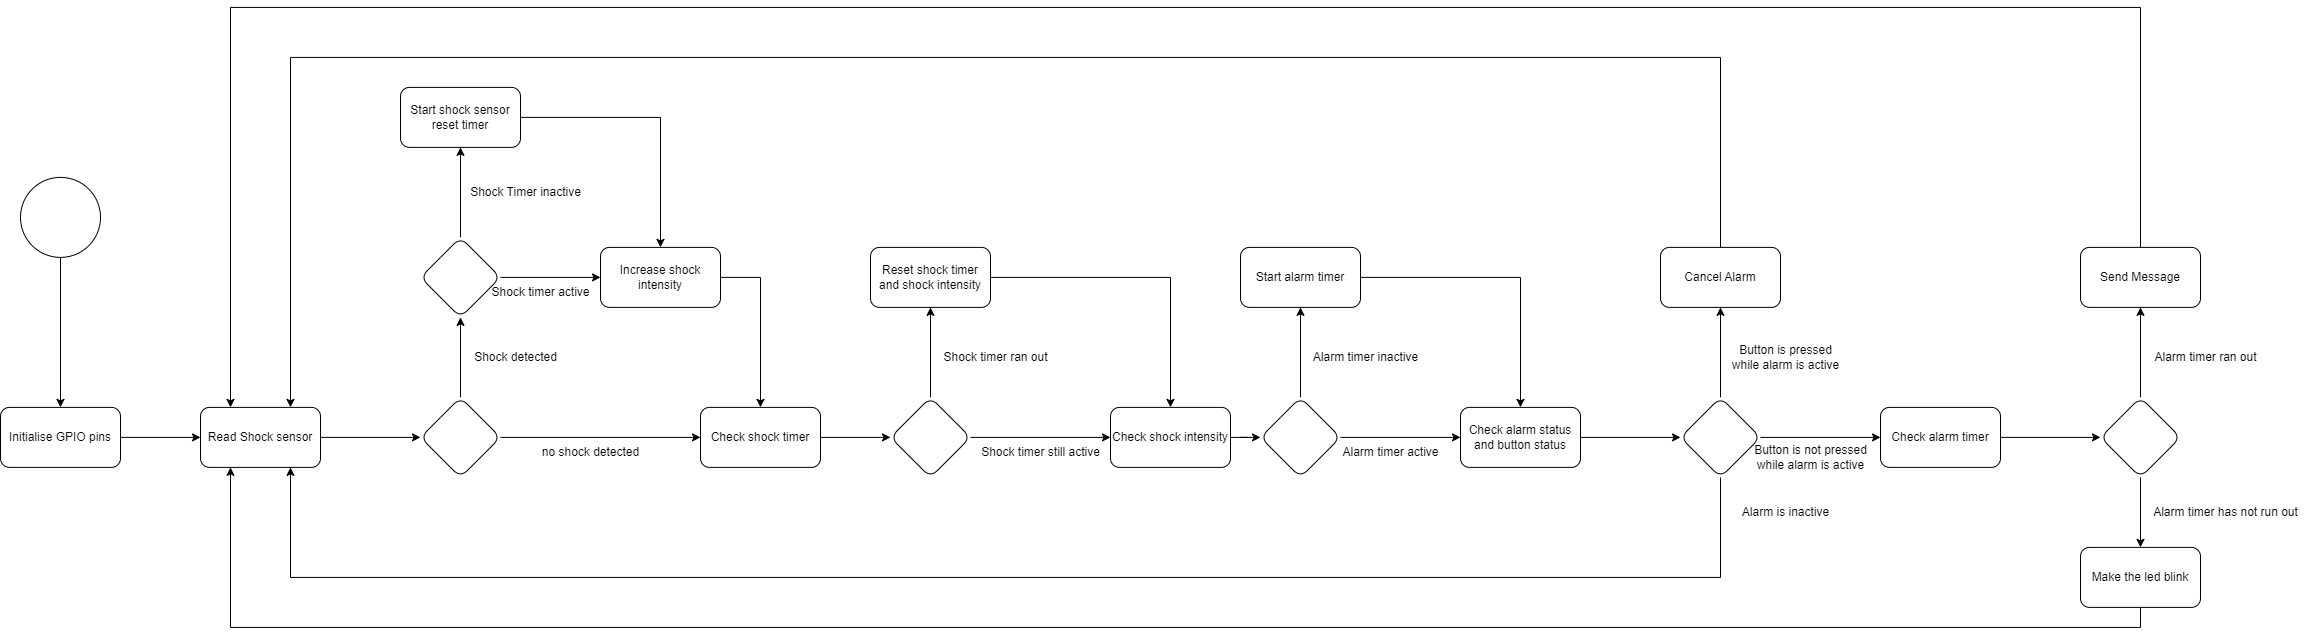

The diagram above was exported from draw.io. Its source (the exported page's mxGraphModel, read from the mxfile embedded in the PNG):
<mxGraphModel dx="2206" dy="1135" grid="1" gridSize="10" guides="1" tooltips="1" connect="1" arrows="1" fold="1" page="1" pageScale="1" pageWidth="827" pageHeight="1169" math="0" shadow="0">
  <root>
    <mxCell id="0" />
    <mxCell id="1" parent="0" />
    <mxCell id="qiA87WzfySn1nLuCQrY5-3" value="" style="edgeStyle=orthogonalEdgeStyle;rounded=0;orthogonalLoop=1;jettySize=auto;html=1;" edge="1" parent="1" source="qiA87WzfySn1nLuCQrY5-1" target="qiA87WzfySn1nLuCQrY5-2">
      <mxGeometry relative="1" as="geometry" />
    </mxCell>
    <mxCell id="qiA87WzfySn1nLuCQrY5-1" value="" style="ellipse;whiteSpace=wrap;html=1;aspect=fixed;strokeColor=#000000;" vertex="1" parent="1">
      <mxGeometry x="140" y="409.89" width="80" height="80" as="geometry" />
    </mxCell>
    <mxCell id="qiA87WzfySn1nLuCQrY5-5" value="" style="edgeStyle=orthogonalEdgeStyle;rounded=0;orthogonalLoop=1;jettySize=auto;html=1;" edge="1" parent="1" source="qiA87WzfySn1nLuCQrY5-2" target="qiA87WzfySn1nLuCQrY5-4">
      <mxGeometry relative="1" as="geometry" />
    </mxCell>
    <mxCell id="qiA87WzfySn1nLuCQrY5-2" value="Initialise GPIO pins" style="rounded=1;whiteSpace=wrap;html=1;strokeColor=#000000;" vertex="1" parent="1">
      <mxGeometry x="120" y="639.89" width="120" height="60" as="geometry" />
    </mxCell>
    <mxCell id="qiA87WzfySn1nLuCQrY5-9" value="" style="edgeStyle=orthogonalEdgeStyle;rounded=0;orthogonalLoop=1;jettySize=auto;html=1;" edge="1" parent="1" source="qiA87WzfySn1nLuCQrY5-4" target="qiA87WzfySn1nLuCQrY5-8">
      <mxGeometry relative="1" as="geometry" />
    </mxCell>
    <mxCell id="qiA87WzfySn1nLuCQrY5-4" value="Read Shock sensor" style="rounded=1;whiteSpace=wrap;html=1;strokeColor=#000000;" vertex="1" parent="1">
      <mxGeometry x="320" y="639.89" width="120" height="60" as="geometry" />
    </mxCell>
    <mxCell id="qiA87WzfySn1nLuCQrY5-17" value="" style="edgeStyle=orthogonalEdgeStyle;rounded=0;orthogonalLoop=1;jettySize=auto;html=1;" edge="1" parent="1" source="qiA87WzfySn1nLuCQrY5-8" target="qiA87WzfySn1nLuCQrY5-16">
      <mxGeometry relative="1" as="geometry" />
    </mxCell>
    <mxCell id="qiA87WzfySn1nLuCQrY5-25" style="edgeStyle=orthogonalEdgeStyle;rounded=0;orthogonalLoop=1;jettySize=auto;html=1;exitX=1;exitY=0.5;exitDx=0;exitDy=0;entryX=0;entryY=0.5;entryDx=0;entryDy=0;" edge="1" parent="1" source="qiA87WzfySn1nLuCQrY5-8" target="qiA87WzfySn1nLuCQrY5-23">
      <mxGeometry relative="1" as="geometry" />
    </mxCell>
    <mxCell id="qiA87WzfySn1nLuCQrY5-8" value="" style="rhombus;whiteSpace=wrap;html=1;strokeColor=#000000;rounded=1;" vertex="1" parent="1">
      <mxGeometry x="540" y="629.89" width="80" height="80" as="geometry" />
    </mxCell>
    <mxCell id="qiA87WzfySn1nLuCQrY5-19" value="" style="edgeStyle=orthogonalEdgeStyle;rounded=0;orthogonalLoop=1;jettySize=auto;html=1;" edge="1" parent="1" source="qiA87WzfySn1nLuCQrY5-16" target="qiA87WzfySn1nLuCQrY5-18">
      <mxGeometry relative="1" as="geometry" />
    </mxCell>
    <mxCell id="qiA87WzfySn1nLuCQrY5-21" value="" style="edgeStyle=orthogonalEdgeStyle;rounded=0;orthogonalLoop=1;jettySize=auto;html=1;" edge="1" parent="1" source="qiA87WzfySn1nLuCQrY5-16" target="qiA87WzfySn1nLuCQrY5-20">
      <mxGeometry relative="1" as="geometry" />
    </mxCell>
    <mxCell id="qiA87WzfySn1nLuCQrY5-16" value="" style="rhombus;whiteSpace=wrap;html=1;strokeColor=#000000;rounded=1;" vertex="1" parent="1">
      <mxGeometry x="540" y="469.89" width="80" height="80" as="geometry" />
    </mxCell>
    <mxCell id="qiA87WzfySn1nLuCQrY5-22" style="edgeStyle=orthogonalEdgeStyle;rounded=0;orthogonalLoop=1;jettySize=auto;html=1;exitX=1;exitY=0.5;exitDx=0;exitDy=0;entryX=0.5;entryY=0;entryDx=0;entryDy=0;" edge="1" parent="1" source="qiA87WzfySn1nLuCQrY5-18" target="qiA87WzfySn1nLuCQrY5-20">
      <mxGeometry relative="1" as="geometry" />
    </mxCell>
    <mxCell id="qiA87WzfySn1nLuCQrY5-18" value="Start shock sensor reset timer" style="whiteSpace=wrap;html=1;strokeColor=#000000;rounded=1;" vertex="1" parent="1">
      <mxGeometry x="520" y="319.89" width="120" height="60" as="geometry" />
    </mxCell>
    <mxCell id="qiA87WzfySn1nLuCQrY5-24" value="" style="edgeStyle=orthogonalEdgeStyle;rounded=0;orthogonalLoop=1;jettySize=auto;html=1;exitX=1;exitY=0.5;exitDx=0;exitDy=0;" edge="1" parent="1" source="qiA87WzfySn1nLuCQrY5-20" target="qiA87WzfySn1nLuCQrY5-23">
      <mxGeometry relative="1" as="geometry" />
    </mxCell>
    <mxCell id="qiA87WzfySn1nLuCQrY5-20" value="Increase shock intensity" style="whiteSpace=wrap;html=1;strokeColor=#000000;rounded=1;" vertex="1" parent="1">
      <mxGeometry x="720" y="479.89" width="120" height="60" as="geometry" />
    </mxCell>
    <mxCell id="qiA87WzfySn1nLuCQrY5-27" value="" style="edgeStyle=orthogonalEdgeStyle;rounded=0;orthogonalLoop=1;jettySize=auto;html=1;" edge="1" parent="1" source="qiA87WzfySn1nLuCQrY5-23" target="qiA87WzfySn1nLuCQrY5-26">
      <mxGeometry relative="1" as="geometry" />
    </mxCell>
    <mxCell id="qiA87WzfySn1nLuCQrY5-23" value="Check shock timer" style="whiteSpace=wrap;html=1;strokeColor=#000000;rounded=1;" vertex="1" parent="1">
      <mxGeometry x="820" y="639.89" width="120" height="60" as="geometry" />
    </mxCell>
    <mxCell id="qiA87WzfySn1nLuCQrY5-29" value="" style="edgeStyle=orthogonalEdgeStyle;rounded=0;orthogonalLoop=1;jettySize=auto;html=1;" edge="1" parent="1" source="qiA87WzfySn1nLuCQrY5-26" target="qiA87WzfySn1nLuCQrY5-28">
      <mxGeometry relative="1" as="geometry" />
    </mxCell>
    <mxCell id="qiA87WzfySn1nLuCQrY5-31" value="" style="edgeStyle=orthogonalEdgeStyle;rounded=0;orthogonalLoop=1;jettySize=auto;html=1;" edge="1" parent="1" source="qiA87WzfySn1nLuCQrY5-26" target="qiA87WzfySn1nLuCQrY5-30">
      <mxGeometry relative="1" as="geometry" />
    </mxCell>
    <mxCell id="qiA87WzfySn1nLuCQrY5-26" value="" style="rhombus;whiteSpace=wrap;html=1;strokeColor=#000000;rounded=1;" vertex="1" parent="1">
      <mxGeometry x="1010" y="629.89" width="80" height="80" as="geometry" />
    </mxCell>
    <mxCell id="qiA87WzfySn1nLuCQrY5-32" style="edgeStyle=orthogonalEdgeStyle;rounded=0;orthogonalLoop=1;jettySize=auto;html=1;exitX=1;exitY=0.5;exitDx=0;exitDy=0;entryX=0.5;entryY=0;entryDx=0;entryDy=0;" edge="1" parent="1" source="qiA87WzfySn1nLuCQrY5-28" target="qiA87WzfySn1nLuCQrY5-30">
      <mxGeometry relative="1" as="geometry" />
    </mxCell>
    <mxCell id="qiA87WzfySn1nLuCQrY5-28" value="Reset shock timer and shock intensity" style="whiteSpace=wrap;html=1;strokeColor=#000000;rounded=1;" vertex="1" parent="1">
      <mxGeometry x="990" y="479.89" width="120" height="60" as="geometry" />
    </mxCell>
    <mxCell id="qiA87WzfySn1nLuCQrY5-34" value="" style="edgeStyle=orthogonalEdgeStyle;rounded=0;orthogonalLoop=1;jettySize=auto;html=1;" edge="1" parent="1" source="qiA87WzfySn1nLuCQrY5-30" target="qiA87WzfySn1nLuCQrY5-33">
      <mxGeometry relative="1" as="geometry" />
    </mxCell>
    <mxCell id="qiA87WzfySn1nLuCQrY5-30" value="Check shock intensity" style="whiteSpace=wrap;html=1;strokeColor=#000000;rounded=1;" vertex="1" parent="1">
      <mxGeometry x="1230" y="639.89" width="120" height="60" as="geometry" />
    </mxCell>
    <mxCell id="qiA87WzfySn1nLuCQrY5-36" value="" style="edgeStyle=orthogonalEdgeStyle;rounded=0;orthogonalLoop=1;jettySize=auto;html=1;" edge="1" parent="1" source="qiA87WzfySn1nLuCQrY5-33" target="qiA87WzfySn1nLuCQrY5-35">
      <mxGeometry relative="1" as="geometry" />
    </mxCell>
    <mxCell id="qiA87WzfySn1nLuCQrY5-38" value="" style="edgeStyle=orthogonalEdgeStyle;rounded=0;orthogonalLoop=1;jettySize=auto;html=1;" edge="1" parent="1" source="qiA87WzfySn1nLuCQrY5-33" target="qiA87WzfySn1nLuCQrY5-37">
      <mxGeometry relative="1" as="geometry" />
    </mxCell>
    <mxCell id="qiA87WzfySn1nLuCQrY5-33" value="" style="rhombus;whiteSpace=wrap;html=1;strokeColor=#000000;rounded=1;" vertex="1" parent="1">
      <mxGeometry x="1380" y="629.89" width="80" height="80" as="geometry" />
    </mxCell>
    <mxCell id="qiA87WzfySn1nLuCQrY5-39" style="edgeStyle=orthogonalEdgeStyle;rounded=0;orthogonalLoop=1;jettySize=auto;html=1;exitX=1;exitY=0.5;exitDx=0;exitDy=0;entryX=0.5;entryY=0;entryDx=0;entryDy=0;" edge="1" parent="1" source="qiA87WzfySn1nLuCQrY5-35" target="qiA87WzfySn1nLuCQrY5-37">
      <mxGeometry relative="1" as="geometry" />
    </mxCell>
    <mxCell id="qiA87WzfySn1nLuCQrY5-35" value="Start alarm timer" style="whiteSpace=wrap;html=1;strokeColor=#000000;rounded=1;" vertex="1" parent="1">
      <mxGeometry x="1360" y="479.89" width="120" height="60" as="geometry" />
    </mxCell>
    <mxCell id="qiA87WzfySn1nLuCQrY5-41" value="" style="edgeStyle=orthogonalEdgeStyle;rounded=0;orthogonalLoop=1;jettySize=auto;html=1;" edge="1" parent="1" source="qiA87WzfySn1nLuCQrY5-37" target="qiA87WzfySn1nLuCQrY5-40">
      <mxGeometry relative="1" as="geometry" />
    </mxCell>
    <mxCell id="qiA87WzfySn1nLuCQrY5-37" value="Check alarm status and button status" style="whiteSpace=wrap;html=1;strokeColor=#000000;rounded=1;" vertex="1" parent="1">
      <mxGeometry x="1580" y="639.89" width="120" height="60" as="geometry" />
    </mxCell>
    <mxCell id="qiA87WzfySn1nLuCQrY5-43" value="" style="edgeStyle=orthogonalEdgeStyle;rounded=0;orthogonalLoop=1;jettySize=auto;html=1;" edge="1" parent="1" source="qiA87WzfySn1nLuCQrY5-40" target="qiA87WzfySn1nLuCQrY5-42">
      <mxGeometry relative="1" as="geometry" />
    </mxCell>
    <mxCell id="qiA87WzfySn1nLuCQrY5-45" value="" style="edgeStyle=orthogonalEdgeStyle;rounded=0;orthogonalLoop=1;jettySize=auto;html=1;" edge="1" parent="1" source="qiA87WzfySn1nLuCQrY5-40" target="qiA87WzfySn1nLuCQrY5-44">
      <mxGeometry relative="1" as="geometry" />
    </mxCell>
    <mxCell id="qiA87WzfySn1nLuCQrY5-51" style="edgeStyle=orthogonalEdgeStyle;rounded=0;orthogonalLoop=1;jettySize=auto;html=1;exitX=0.5;exitY=1;exitDx=0;exitDy=0;entryX=0.75;entryY=1;entryDx=0;entryDy=0;" edge="1" parent="1" source="qiA87WzfySn1nLuCQrY5-40" target="qiA87WzfySn1nLuCQrY5-4">
      <mxGeometry relative="1" as="geometry">
        <mxPoint x="380" y="909.89" as="targetPoint" />
        <Array as="points">
          <mxPoint x="1840" y="809.89" />
          <mxPoint x="410" y="809.89" />
        </Array>
      </mxGeometry>
    </mxCell>
    <mxCell id="qiA87WzfySn1nLuCQrY5-40" value="" style="rhombus;whiteSpace=wrap;html=1;strokeColor=#000000;rounded=1;" vertex="1" parent="1">
      <mxGeometry x="1800" y="629.89" width="80" height="80" as="geometry" />
    </mxCell>
    <mxCell id="qiA87WzfySn1nLuCQrY5-52" style="edgeStyle=orthogonalEdgeStyle;rounded=0;orthogonalLoop=1;jettySize=auto;html=1;exitX=0.5;exitY=0;exitDx=0;exitDy=0;entryX=0.75;entryY=0;entryDx=0;entryDy=0;" edge="1" parent="1" source="qiA87WzfySn1nLuCQrY5-42" target="qiA87WzfySn1nLuCQrY5-4">
      <mxGeometry relative="1" as="geometry">
        <mxPoint x="310" y="-95.11000000000001" as="targetPoint" />
        <Array as="points">
          <mxPoint x="1840" y="289.89" />
          <mxPoint x="410" y="289.89" />
        </Array>
      </mxGeometry>
    </mxCell>
    <mxCell id="qiA87WzfySn1nLuCQrY5-42" value="Cancel Alarm" style="whiteSpace=wrap;html=1;strokeColor=#000000;rounded=1;" vertex="1" parent="1">
      <mxGeometry x="1780" y="479.89" width="120" height="60" as="geometry" />
    </mxCell>
    <mxCell id="qiA87WzfySn1nLuCQrY5-60" value="" style="edgeStyle=orthogonalEdgeStyle;rounded=0;orthogonalLoop=1;jettySize=auto;html=1;" edge="1" parent="1" source="qiA87WzfySn1nLuCQrY5-44" target="qiA87WzfySn1nLuCQrY5-59">
      <mxGeometry relative="1" as="geometry" />
    </mxCell>
    <mxCell id="qiA87WzfySn1nLuCQrY5-44" value="Check alarm timer" style="whiteSpace=wrap;html=1;strokeColor=#000000;rounded=1;" vertex="1" parent="1">
      <mxGeometry x="2000" y="639.89" width="120" height="60" as="geometry" />
    </mxCell>
    <mxCell id="qiA87WzfySn1nLuCQrY5-46" value="Button is pressed&lt;div&gt;while alarm is active&lt;/div&gt;" style="text;html=1;align=center;verticalAlign=middle;resizable=0;points=[];autosize=1;strokeColor=none;fillColor=none;" vertex="1" parent="1">
      <mxGeometry x="1840" y="569.89" width="130" height="40" as="geometry" />
    </mxCell>
    <mxCell id="qiA87WzfySn1nLuCQrY5-47" value="Alarm is inactive" style="text;html=1;align=center;verticalAlign=middle;resizable=0;points=[];autosize=1;strokeColor=none;fillColor=none;" vertex="1" parent="1">
      <mxGeometry x="1850" y="729.89" width="110" height="30" as="geometry" />
    </mxCell>
    <mxCell id="qiA87WzfySn1nLuCQrY5-49" value="Button is not pressed&lt;div&gt;while alarm is active&lt;/div&gt;" style="text;html=1;align=center;verticalAlign=middle;resizable=0;points=[];autosize=1;strokeColor=none;fillColor=none;" vertex="1" parent="1">
      <mxGeometry x="1860" y="669.89" width="140" height="40" as="geometry" />
    </mxCell>
    <mxCell id="qiA87WzfySn1nLuCQrY5-55" style="edgeStyle=orthogonalEdgeStyle;rounded=0;orthogonalLoop=1;jettySize=auto;html=1;exitX=0.5;exitY=1;exitDx=0;exitDy=0;entryX=0.25;entryY=1;entryDx=0;entryDy=0;" edge="1" parent="1" source="qiA87WzfySn1nLuCQrY5-53" target="qiA87WzfySn1nLuCQrY5-4">
      <mxGeometry relative="1" as="geometry" />
    </mxCell>
    <mxCell id="qiA87WzfySn1nLuCQrY5-53" value="Make the led blink" style="whiteSpace=wrap;html=1;strokeColor=#000000;rounded=1;" vertex="1" parent="1">
      <mxGeometry x="2200" y="779.89" width="120" height="60" as="geometry" />
    </mxCell>
    <mxCell id="qiA87WzfySn1nLuCQrY5-56" value="Alarm timer has not run out" style="text;html=1;align=center;verticalAlign=middle;resizable=0;points=[];autosize=1;strokeColor=none;fillColor=none;" vertex="1" parent="1">
      <mxGeometry x="2260" y="729.89" width="170" height="30" as="geometry" />
    </mxCell>
    <mxCell id="qiA87WzfySn1nLuCQrY5-61" style="edgeStyle=orthogonalEdgeStyle;rounded=0;orthogonalLoop=1;jettySize=auto;html=1;exitX=0.5;exitY=1;exitDx=0;exitDy=0;" edge="1" parent="1" source="qiA87WzfySn1nLuCQrY5-59" target="qiA87WzfySn1nLuCQrY5-53">
      <mxGeometry relative="1" as="geometry" />
    </mxCell>
    <mxCell id="qiA87WzfySn1nLuCQrY5-63" value="" style="edgeStyle=orthogonalEdgeStyle;rounded=0;orthogonalLoop=1;jettySize=auto;html=1;" edge="1" parent="1" source="qiA87WzfySn1nLuCQrY5-59" target="qiA87WzfySn1nLuCQrY5-62">
      <mxGeometry relative="1" as="geometry" />
    </mxCell>
    <mxCell id="qiA87WzfySn1nLuCQrY5-59" value="" style="rhombus;whiteSpace=wrap;html=1;strokeColor=#000000;rounded=1;" vertex="1" parent="1">
      <mxGeometry x="2220" y="629.89" width="80" height="80" as="geometry" />
    </mxCell>
    <mxCell id="qiA87WzfySn1nLuCQrY5-65" style="edgeStyle=orthogonalEdgeStyle;rounded=0;orthogonalLoop=1;jettySize=auto;html=1;exitX=0.5;exitY=0;exitDx=0;exitDy=0;entryX=0.25;entryY=0;entryDx=0;entryDy=0;" edge="1" parent="1" source="qiA87WzfySn1nLuCQrY5-62" target="qiA87WzfySn1nLuCQrY5-4">
      <mxGeometry relative="1" as="geometry">
        <Array as="points">
          <mxPoint x="2260" y="239.89" />
          <mxPoint x="350" y="239.89" />
        </Array>
      </mxGeometry>
    </mxCell>
    <mxCell id="qiA87WzfySn1nLuCQrY5-62" value="Send Message" style="whiteSpace=wrap;html=1;strokeColor=#000000;rounded=1;" vertex="1" parent="1">
      <mxGeometry x="2200" y="479.89" width="120" height="60" as="geometry" />
    </mxCell>
    <mxCell id="qiA87WzfySn1nLuCQrY5-64" value="Alarm timer ran out" style="text;html=1;align=center;verticalAlign=middle;resizable=0;points=[];autosize=1;strokeColor=none;fillColor=none;" vertex="1" parent="1">
      <mxGeometry x="2260" y="574.89" width="130" height="30" as="geometry" />
    </mxCell>
    <mxCell id="qiA87WzfySn1nLuCQrY5-66" value="no shock detected" style="text;html=1;align=center;verticalAlign=middle;resizable=0;points=[];autosize=1;strokeColor=none;fillColor=none;" vertex="1" parent="1">
      <mxGeometry x="650" y="669.89" width="120" height="30" as="geometry" />
    </mxCell>
    <mxCell id="qiA87WzfySn1nLuCQrY5-67" value="Shock detected" style="text;html=1;align=center;verticalAlign=middle;resizable=0;points=[];autosize=1;strokeColor=none;fillColor=none;" vertex="1" parent="1">
      <mxGeometry x="580" y="574.89" width="110" height="30" as="geometry" />
    </mxCell>
    <mxCell id="qiA87WzfySn1nLuCQrY5-68" value="Shock timer active" style="text;html=1;align=center;verticalAlign=middle;resizable=0;points=[];autosize=1;strokeColor=none;fillColor=none;" vertex="1" parent="1">
      <mxGeometry x="600" y="509.89" width="120" height="30" as="geometry" />
    </mxCell>
    <mxCell id="qiA87WzfySn1nLuCQrY5-69" value="Shock Timer inactive" style="text;html=1;align=center;verticalAlign=middle;resizable=0;points=[];autosize=1;strokeColor=none;fillColor=none;" vertex="1" parent="1">
      <mxGeometry x="580" y="409.89" width="130" height="30" as="geometry" />
    </mxCell>
    <mxCell id="qiA87WzfySn1nLuCQrY5-70" value="Shock timer ran out" style="text;html=1;align=center;verticalAlign=middle;resizable=0;points=[];autosize=1;strokeColor=none;fillColor=none;" vertex="1" parent="1">
      <mxGeometry x="1050" y="574.89" width="130" height="30" as="geometry" />
    </mxCell>
    <mxCell id="qiA87WzfySn1nLuCQrY5-72" value="Shock timer still active" style="text;html=1;align=center;verticalAlign=middle;resizable=0;points=[];autosize=1;strokeColor=none;fillColor=none;" vertex="1" parent="1">
      <mxGeometry x="1090" y="669.89" width="140" height="30" as="geometry" />
    </mxCell>
    <mxCell id="qiA87WzfySn1nLuCQrY5-73" value="Alarm timer inactive" style="text;html=1;align=center;verticalAlign=middle;resizable=0;points=[];autosize=1;strokeColor=none;fillColor=none;" vertex="1" parent="1">
      <mxGeometry x="1420" y="574.89" width="130" height="30" as="geometry" />
    </mxCell>
    <mxCell id="qiA87WzfySn1nLuCQrY5-74" value="Alarm timer active" style="text;html=1;align=center;verticalAlign=middle;resizable=0;points=[];autosize=1;strokeColor=none;fillColor=none;" vertex="1" parent="1">
      <mxGeometry x="1450" y="669.89" width="120" height="30" as="geometry" />
    </mxCell>
  </root>
</mxGraphModel>